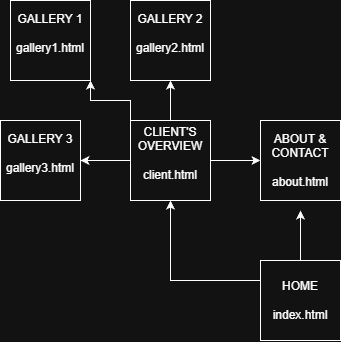

The diagram above was exported from draw.io. Its source (the exported page's mxGraphModel, read from the mxfile embedded in the PNG):
<mxGraphModel dx="983" dy="518" grid="1" gridSize="10" guides="1" tooltips="1" connect="1" arrows="1" fold="1" page="1" pageScale="1" pageWidth="850" pageHeight="1100" math="0" shadow="0">
  <root>
    <mxCell id="0" />
    <mxCell id="1" parent="0" />
    <mxCell id="rFl91CmpmMqFGmIulfCN-10" style="edgeStyle=orthogonalEdgeStyle;rounded=0;orthogonalLoop=1;jettySize=auto;html=1;exitX=0.5;exitY=0;exitDx=0;exitDy=0;" edge="1" parent="1" source="rFl91CmpmMqFGmIulfCN-2">
      <mxGeometry relative="1" as="geometry">
        <mxPoint x="440" y="300" as="targetPoint" />
      </mxGeometry>
    </mxCell>
    <mxCell id="rFl91CmpmMqFGmIulfCN-11" style="edgeStyle=orthogonalEdgeStyle;rounded=0;orthogonalLoop=1;jettySize=auto;html=1;exitX=0;exitY=0.25;exitDx=0;exitDy=0;entryX=0.5;entryY=1;entryDx=0;entryDy=0;" edge="1" parent="1" source="rFl91CmpmMqFGmIulfCN-2" target="rFl91CmpmMqFGmIulfCN-3">
      <mxGeometry relative="1" as="geometry" />
    </mxCell>
    <mxCell id="rFl91CmpmMqFGmIulfCN-2" value="HOME&lt;div&gt;&lt;br&gt;index.html&lt;/div&gt;" style="whiteSpace=wrap;html=1;aspect=fixed;" vertex="1" parent="1">
      <mxGeometry x="400" y="350" width="80" height="80" as="geometry" />
    </mxCell>
    <mxCell id="rFl91CmpmMqFGmIulfCN-12" style="edgeStyle=orthogonalEdgeStyle;rounded=0;orthogonalLoop=1;jettySize=auto;html=1;exitX=0.5;exitY=0;exitDx=0;exitDy=0;entryX=0.5;entryY=1;entryDx=0;entryDy=0;" edge="1" parent="1" source="rFl91CmpmMqFGmIulfCN-3" target="rFl91CmpmMqFGmIulfCN-8">
      <mxGeometry relative="1" as="geometry" />
    </mxCell>
    <mxCell id="rFl91CmpmMqFGmIulfCN-13" style="edgeStyle=orthogonalEdgeStyle;rounded=0;orthogonalLoop=1;jettySize=auto;html=1;exitX=0;exitY=0;exitDx=0;exitDy=0;entryX=1;entryY=1;entryDx=0;entryDy=0;" edge="1" parent="1" source="rFl91CmpmMqFGmIulfCN-3" target="rFl91CmpmMqFGmIulfCN-7">
      <mxGeometry relative="1" as="geometry" />
    </mxCell>
    <mxCell id="rFl91CmpmMqFGmIulfCN-14" style="edgeStyle=orthogonalEdgeStyle;rounded=0;orthogonalLoop=1;jettySize=auto;html=1;exitX=0;exitY=0.5;exitDx=0;exitDy=0;entryX=1;entryY=0.5;entryDx=0;entryDy=0;" edge="1" parent="1" source="rFl91CmpmMqFGmIulfCN-3" target="rFl91CmpmMqFGmIulfCN-5">
      <mxGeometry relative="1" as="geometry" />
    </mxCell>
    <mxCell id="rFl91CmpmMqFGmIulfCN-16" style="edgeStyle=orthogonalEdgeStyle;rounded=0;orthogonalLoop=1;jettySize=auto;html=1;exitX=1;exitY=0.5;exitDx=0;exitDy=0;entryX=0;entryY=0.5;entryDx=0;entryDy=0;" edge="1" parent="1" source="rFl91CmpmMqFGmIulfCN-3" target="rFl91CmpmMqFGmIulfCN-4">
      <mxGeometry relative="1" as="geometry" />
    </mxCell>
    <mxCell id="rFl91CmpmMqFGmIulfCN-3" value="CLIENT'S OVERVIEW&lt;div&gt;&lt;br&gt;&lt;/div&gt;&lt;div&gt;client.html&lt;/div&gt;&lt;div&gt;&lt;br&gt;&lt;/div&gt;" style="whiteSpace=wrap;html=1;aspect=fixed;" vertex="1" parent="1">
      <mxGeometry x="270" y="210" width="80" height="80" as="geometry" />
    </mxCell>
    <mxCell id="rFl91CmpmMqFGmIulfCN-4" value="&lt;div&gt;ABOUT &amp;amp; CONTACT&lt;/div&gt;&lt;div&gt;&lt;br&gt;&lt;/div&gt;about.html" style="whiteSpace=wrap;html=1;aspect=fixed;" vertex="1" parent="1">
      <mxGeometry x="400" y="210" width="80" height="80" as="geometry" />
    </mxCell>
    <mxCell id="rFl91CmpmMqFGmIulfCN-5" value="GALLERY 3&lt;br&gt;&lt;br&gt;gallery3.html&lt;div&gt;&lt;br&gt;&lt;/div&gt;" style="whiteSpace=wrap;html=1;aspect=fixed;" vertex="1" parent="1">
      <mxGeometry x="140" y="210" width="80" height="80" as="geometry" />
    </mxCell>
    <mxCell id="rFl91CmpmMqFGmIulfCN-7" value="GALLERY 1&lt;div&gt;&lt;br&gt;&lt;div&gt;gallery1.html&lt;/div&gt;&lt;div&gt;&lt;br&gt;&lt;/div&gt;&lt;/div&gt;" style="whiteSpace=wrap;html=1;aspect=fixed;" vertex="1" parent="1">
      <mxGeometry x="150" y="90" width="80" height="80" as="geometry" />
    </mxCell>
    <mxCell id="rFl91CmpmMqFGmIulfCN-8" value="GALLERY 2&lt;div&gt;&lt;br&gt;&lt;div&gt;gallery2.html&lt;/div&gt;&lt;div&gt;&lt;br&gt;&lt;/div&gt;&lt;/div&gt;" style="whiteSpace=wrap;html=1;aspect=fixed;" vertex="1" parent="1">
      <mxGeometry x="270" y="90" width="80" height="80" as="geometry" />
    </mxCell>
  </root>
</mxGraphModel>